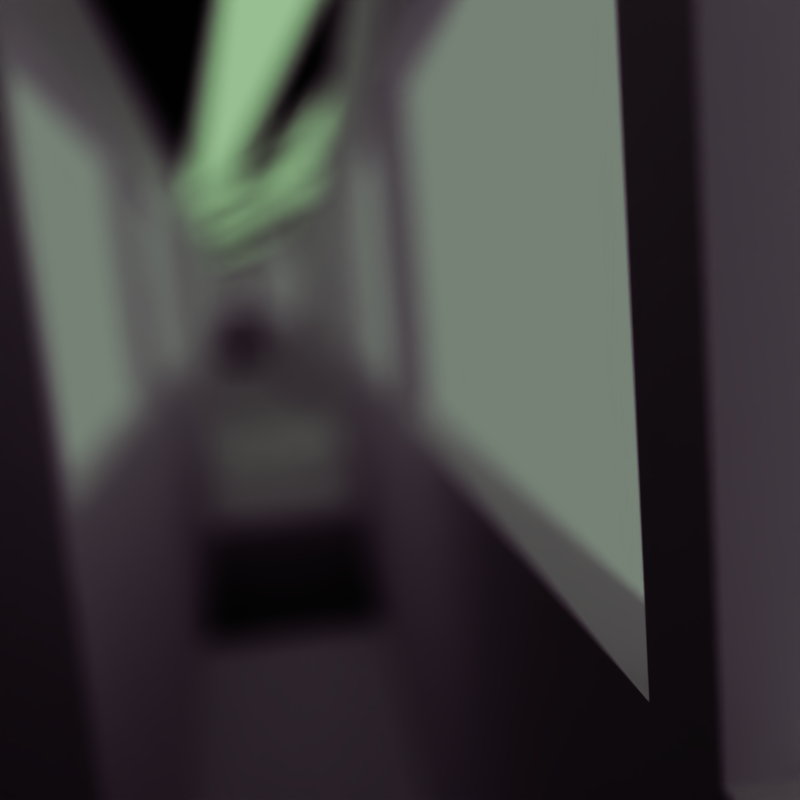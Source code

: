 # Source: RenderSketchGame-RyanGreen-0822.blend  (saved by Blender 2.71.0; exported with 4.5.12 LTS)
import bpy
from mathutils import Matrix  # noqa: F401  (used for matrix-valued properties, if any)

bpy.ops.wm.read_factory_settings(use_empty=True)
scene = bpy.context.scene
scene.name = 'Scene'

# ---- collections
col_collection_1 = bpy.data.collections.new('Collection 1'); scene.collection.children.link(col_collection_1)

# ---- materials (node trees are filled in below, after node groups)
mat_material_002 = bpy.data.materials.new('Material.002')
mat_material_002.alpha_threshold = 0.0
mat_material_002.roughness = 0.5
mat_material_002.line_color = (0.0, 0.0, 0.0, 1.0)
mat_material = bpy.data.materials.new('Material')
mat_material.alpha_threshold = 0.0
mat_material.roughness = 0.5
mat_material.line_color = (0.0, 0.0, 0.0, 1.0)
mat_material_001 = bpy.data.materials.new('Material.001')
mat_material_001.alpha_threshold = 0.0
mat_material_001.roughness = 0.5
mat_material_001.line_color = (0.0, 0.0, 0.0, 1.0)

# ---- material node trees
mat_material_002.use_nodes = True; mat_material_002.node_tree.nodes.clear()
_N = mat_material_002.node_tree.nodes; _L = mat_material_002.node_tree.links
n0 = _N.new('ShaderNodeOutputMaterial'); n0.name = 'Material Output'; n0.location = (300, 300)
n1 = _N.new('ShaderNodeBsdfDiffuse'); n1.name = 'Diffuse BSDF'; n1.location = (100, 300)
n1.inputs[0].default_value = (0.01297, 0.01404, 0.01467, 1.0)
_L.new(n1.outputs[0], n0.inputs[0])
n0.is_active_output = True
mat_material.use_nodes = True; mat_material.node_tree.nodes.clear()
_N = mat_material.node_tree.nodes; _L = mat_material.node_tree.links
n0 = _N.new('ShaderNodeOutputMaterial'); n0.name = 'Material Output'; n0.location = (300, 300)
n1 = _N.new('ShaderNodeBsdfDiffuse'); n1.name = 'Diffuse BSDF'; n1.location = (10, 300)
_L.new(n1.outputs[0], n0.inputs[0])
n0.is_active_output = True
mat_material_001.use_nodes = True; mat_material_001.node_tree.nodes.clear()
_N = mat_material_001.node_tree.nodes; _L = mat_material_001.node_tree.links
n0 = _N.new('ShaderNodeOutputMaterial'); n0.name = 'Material Output'; n0.location = (300, 300)
n1 = _N.new('ShaderNodeEmission'); n1.name = 'Emission'; n1.location = (110, 300)
n1.inputs[0].default_value = (0.8, 0.8, 0.8, 1.0)
_L.new(n1.outputs[0], n0.inputs[0])
n0.is_active_output = True

# ---- world
world_world = bpy.data.worlds.new('World'); scene.world = world_world
world_world.use_nodes = True; world_world.node_tree.nodes.clear()
_N = world_world.node_tree.nodes; _L = world_world.node_tree.links
n0 = _N.new('ShaderNodeOutputWorld'); n0.name = 'World Output'; n0.location = (300, 300)
n1 = _N.new('ShaderNodeBackground'); n1.name = 'Background'; n1.location = (10, 300)
n1.inputs[0].default_value = (0.8262, 1.0, 0.7679, 1.0)
n1.inputs[1].default_value = 1.5
_L.new(n1.outputs[0], n0.inputs[0])
n0.is_active_output = True
world_world.color = (0.05088, 0.05088, 0.05088)
world_world.use_sun_shadow = False
world_world.sun_shadow_jitter_overblur = 0.0
world_world.cycles.sampling_method = 'MANUAL'
world_world.cycles.sample_map_resolution = 256

# ---- cameras
cam_camera = bpy.data.cameras.new('Camera')
cam_camera.clip_end = 100.0
cam_camera.lens = 35.0
cam_camera.sensor_width = 32.0
cam_camera.sensor_height = 18.0
cam_camera.ortho_scale = 7.314
cam_camera.dof.use_dof = True
cam_camera.dof.focus_distance = 0.58
cam_camera.dof.aperture_fstop = 0.875

# ---- lights
light_lamp = bpy.data.lights.new('Lamp', 'SUN')
light_lamp.transmission_factor = 0.0
light_lamp.cutoff_distance = 30.0
light_lamp.angle = 0.1993
light_lamp.energy = 1.0
light_lamp.shadow_buffer_clip_start = 1.001
light_lamp.shadow_soft_size = 0.1
light_lamp.shadow_cascade_max_distance = 1000.0
light_lamp.cycles.use_multiple_importance_sampling = False

# ---- meshes
me_cylinder = bpy.data.meshes.new('Cylinder')
me_cylinder.from_pydata([(0.07038, 1.0, -1.018), (0.0, 1.0, 1.0), (0.5677, 0.866, -1.069), (0.5, 0.866, 1.0), (0.9318, 0.5, -1.107), (0.866, 0.5, 1.0), (1.065, -1.495e-07, -1.12), (1.0, -4.371e-08, 1.0), (0.9318, -0.5, -1.107), (0.866, -0.5, 1.0), (0.5677, -0.866, -1.069), (0.5, -0.866, 1.0), (0.07038, -1.0, -1.018), (1.51e-07, -1.0, 1.0), (-0.427, -0.866, -0.9662), (-0.5, -0.866, 1.0), (-0.7911, -0.5, -0.9285), (-0.866, -0.5, 1.0), (-0.9243, -3.901e-07, -0.9148), (-1.0, -4.649e-07, 1.0), (-0.7911, 0.5, -0.9285), (-0.866, 0.5, 1.0), (-0.427, 0.866, -0.9662), (-0.5, 0.866, 1.0), (-0.1654, 1.0, -3.298), (0.3248, 0.866, -3.397), (0.6836, 0.5, -3.469), (0.815, -2.45e-07, -3.495), (0.6836, -0.5, -3.469), (0.3248, -0.866, -3.397), (-0.1654, -1.0, -3.298), (-0.6556, -0.866, -3.2), (-1.014, -0.5, -3.127), (-1.146, -3.2e-07, -3.101), (-1.014, 0.5, -3.127), (-0.6556, 0.866, -3.2), (-0.6497, 1.0, -5.707), (-0.1595, 0.866, -5.806), (0.1994, 0.5, -5.878), (0.3307, -2.291e-07, -5.904), (0.1994, -0.5, -5.878), (-0.1595, -0.866, -5.806), (-0.6497, -1.0, -5.707), (-1.14, -0.866, -5.608), (-1.499, -0.5, -5.536), (-1.63, -3.042e-07, -5.51), (-1.499, 0.5, -5.536), (-1.14, 0.866, -5.608), (-1.24, 1.0, -7.905), (-0.7575, 0.866, -8.038), (-0.4045, 0.5, -8.134), (-0.2753, -2.627e-08, -8.17), (-0.4045, -0.5, -8.134), (-0.7575, -0.866, -8.038), (-1.24, -1.0, -7.905), (-1.722, -0.866, -7.773), (-2.075, -0.5, -7.676), (-2.204, 1.696e-08, -7.641), (-2.075, 0.5, -7.676), (-1.722, 0.866, -7.773), (0.1533, 0.9777, -1.026), (0.2362, 0.9553, -1.035), (0.3191, 0.933, -1.043), (0.4019, 0.9107, -1.052), (0.4848, 0.8884, -1.06), (0.4167, 0.8884, 1.0), (0.3333, 0.9107, 1.0), (0.25, 0.933, 1.0), (0.1667, 0.9553, 1.0), (0.08333, 0.9777, 1.0), (-0.08369, 0.9777, -3.314), (-0.001993, 0.9553, -3.331), (0.07971, 0.933, -3.347), (0.1614, 0.9107, -3.364), (0.2431, 0.8884, -3.38), (-0.568, 0.9777, -5.723), (-0.4863, 0.9553, -5.74), (-0.4046, 0.933, -5.756), (-0.3229, 0.9107, -5.773), (-0.2412, 0.8884, -5.789), (-1.159, 0.9777, -7.927), (-1.079, 0.9553, -7.95), (-0.9986, 0.933, -7.972), (-0.9182, 0.9107, -7.994), (-0.8379, 0.8884, -8.016), (-0.3559, 0.8852, -0.9735), (-0.2849, 0.9043, -0.9809), (-0.2138, 0.9234, -0.9882), (-0.1428, 0.9426, -0.9956), (-0.07172, 0.9617, -1.003), (-0.0006719, 0.9809, -1.01), (-0.07143, 0.9809, 1.0), (-0.1429, 0.9617, 1.0), (-0.2143, 0.9426, 1.0), (-0.2857, 0.9234, 1.0), (-0.3571, 0.9043, 1.0), (-0.4286, 0.8852, 1.0), (-0.5856, 0.8852, -3.214), (-0.5155, 0.9043, -3.228), (-0.4455, 0.9234, -3.242), (-0.3755, 0.9426, -3.256), (-0.3054, 0.9617, -3.27), (-0.2354, 0.9809, -3.284), (-1.07, 0.8852, -5.623), (-0.9998, 0.9043, -5.637), (-0.9298, 0.9234, -5.651), (-0.8597, 0.9426, -5.665), (-0.7897, 0.9617, -5.679), (-0.7197, 0.9809, -5.693), (-1.653, 0.8852, -7.792), (-1.584, 0.9043, -7.811), (-1.515, 0.9234, -7.83), (-1.446, 0.9426, -7.849), (-1.377, 0.9617, -7.868), (-1.309, 0.9809, -7.887)], [], [(64, 65, 3, 2), (2, 3, 5, 4), (4, 5, 7, 6), (6, 7, 9, 8), (8, 9, 11, 10), (10, 11, 13, 12), (12, 13, 15, 14), (14, 15, 17, 16), (16, 17, 19, 18), (18, 19, 21, 20), (3, 65, 66, 67, 68, 69, 1, 91, 92, 93, 94, 95, 96, 23, 21, 19, 17, 15, 13, 11, 9, 7, 5), (90, 91, 1, 0), (20, 21, 23, 22), (90, 0, 24, 102), (102, 24, 36, 108), (20, 22, 35, 34), (18, 20, 34, 33), (16, 18, 33, 32), (14, 16, 32, 31), (12, 14, 31, 30), (10, 12, 30, 29), (8, 10, 29, 28), (6, 8, 28, 27), (4, 6, 27, 26), (2, 4, 26, 25), (64, 2, 25, 74), (108, 36, 48, 114), (34, 35, 47, 46), (33, 34, 46, 45), (32, 33, 45, 44), (31, 32, 44, 43), (30, 31, 43, 42), (29, 30, 42, 41), (28, 29, 41, 40), (27, 28, 40, 39), (26, 27, 39, 38), (25, 26, 38, 37), (74, 25, 37, 79), (48, 80, 81, 82, 83, 84, 49, 50, 51, 52, 53, 54, 55, 56, 57, 58, 59, 109, 110, 111, 112, 113, 114), (46, 47, 59, 58), (45, 46, 58, 57), (44, 45, 57, 56), (43, 44, 56, 55), (42, 43, 55, 54), (41, 42, 54, 53), (40, 41, 53, 52), (39, 40, 52, 51), (38, 39, 51, 50), (37, 38, 50, 49), (79, 37, 49, 84), (60, 69, 68, 61), (62, 67, 66, 63), (60, 61, 71, 70), (62, 63, 73, 72), (70, 71, 76, 75), (72, 73, 78, 77), (75, 76, 81, 80), (77, 78, 83, 82), (22, 23, 96, 85), (86, 95, 94, 87), (88, 93, 92, 89), (22, 85, 97, 35), (86, 87, 99, 98), (88, 89, 101, 100), (35, 97, 103, 47), (98, 99, 105, 104), (100, 101, 107, 106), (47, 103, 109, 59), (104, 105, 111, 110), (106, 107, 113, 112)])
me_cylinder.materials.append(mat_material_002)
me_cylinder.use_remesh_preserve_volume = False
me_cylinder.use_remesh_preserve_attributes = False
me_cylinder.use_mirror_vertex_groups = False
me_cylinder.update()
me_cube = bpy.data.meshes.new('Cube')
me_cube.from_pydata([(1.0, 5.053, -1.0), (1.0, -5.053, -1.0), (-1.0, -5.053, -1.0), (-1.0, 5.053, -1.0), (1.0, 5.053, 1.0), (1.0, -5.053, 1.0), (-1.0, -5.053, 1.0), (-1.0, 5.053, 1.0), (1.0, 5.053, -1.192e-07), (1.0, 5.053, 0.6667), (1.0, -5.053, -1.192e-07), (1.0, -5.053, 0.6667), (-1.0, -5.053, -1.192e-07), (-1.0, -5.053, 0.6667), (-1.0, 5.053, -1.192e-07), (-1.0, 5.053, 0.6667), (-0.9351, 3.658, 0.6667), (-0.9351, 3.56, 0.6667), (-0.9351, 2.215, 0.6667), (-0.9351, 2.117, 0.6667), (-0.9351, 0.771, 0.6667), (-0.9351, 0.6728, 0.6667), (-0.9351, -0.6728, 0.6667), (-0.9351, -0.771, 0.6667), (-0.9351, -2.117, 0.6667), (-0.9351, -2.215, 0.6667), (-0.9351, -3.56, 0.6667), (-0.9351, -3.658, 0.6667), (-0.9351, 3.56, -1.192e-07), (-0.9351, 3.658, -1.192e-07), (-0.9351, 2.117, -1.192e-07), (-0.9351, 2.215, -1.192e-07), (-0.9351, 0.6728, -1.192e-07), (-0.9351, 0.771, -1.192e-07), (-0.9351, -0.7709, -1.192e-07), (-0.9351, -0.6728, -1.192e-07), (-0.9351, -2.215, -1.192e-07), (-0.9351, -2.117, -1.192e-07), (-0.9351, -3.658, -1.192e-07), (-0.9351, -3.56, -1.192e-07), (-0.9351, 4.955, -1.192e-07), (-0.9351, 4.955, 0.6667), (-0.9351, -4.986, -1.192e-07), (-0.9351, -4.986, 0.6667), (-1.0, -4.986, 0.6667), (-1.0, -4.986, 1.0), (1.0, -4.986, 1.0), (1.0, -4.986, 0.6667), (-1.0, -4.986, -1.192e-07), (1.0, -4.986, -1.192e-07), (-1.0, -4.986, -1.0), (1.0, -4.986, -1.0), (-1.0, 4.955, 0.6667), (1.0, 4.955, 0.6667), (-1.0, 4.955, 1.0), (1.0, 4.955, 1.0), (-1.0, 4.955, -1.192e-07), (-1.0, 4.955, -1.0), (1.0, 4.955, -1.192e-07), (1.0, 4.955, -1.0), (1.0, 3.56, -1.0), (1.0, 3.658, -1.0), (1.0, 2.117, -1.0), (1.0, 2.215, -1.0), (1.0, 0.6728, -1.0), (1.0, 0.771, -1.0), (1.0, -0.771, -1.0), (1.0, -0.6728, -1.0), (1.0, -2.215, -1.0), (1.0, -2.117, -1.0), (1.0, -3.658, -1.0), (1.0, -3.56, -1.0), (-1.0, -3.56, -1.0), (-1.0, -3.658, -1.0), (-1.0, -2.117, -1.0), (-1.0, -2.215, -1.0), (-1.0, -0.6728, -1.0), (-1.0, -0.7709, -1.0), (-1.0, 0.771, -1.0), (-1.0, 0.6728, -1.0), (-1.0, 2.215, -1.0), (-1.0, 2.117, -1.0), (-1.0, 3.658, -1.0), (-1.0, 3.56, -1.0), (1.0, 3.658, 1.0), (1.0, 3.56, 1.0), (1.0, 2.215, 1.0), (1.0, 2.117, 1.0), (1.0, 0.7709, 1.0), (1.0, 0.6728, 1.0), (1.0, -0.6728, 1.0), (1.0, -0.771, 1.0), (1.0, -2.117, 1.0), (1.0, -2.215, 1.0), (1.0, -3.56, 1.0), (1.0, -3.658, 1.0), (-1.0, -3.658, 1.0), (-1.0, -3.56, 1.0), (-1.0, -2.215, 1.0), (-1.0, -2.117, 1.0), (-1.0, -0.771, 1.0), (-1.0, -0.6728, 1.0), (-1.0, 0.6728, 1.0), (-1.0, 0.771, 1.0), (-1.0, 2.117, 1.0), (-1.0, 2.215, 1.0), (-1.0, 3.56, 1.0), (-1.0, 3.658, 1.0), (1.0, 3.56, -1.192e-07), (1.0, 3.658, -1.192e-07), (1.0, 2.117, -1.192e-07), (1.0, 2.215, -1.192e-07), (1.0, 0.6728, -1.192e-07), (1.0, 0.7709, -1.192e-07), (1.0, -0.771, -1.192e-07), (1.0, -0.6728, -1.192e-07), (1.0, -2.215, -1.192e-07), (1.0, -2.117, -1.192e-07), (1.0, -3.658, -1.192e-07), (1.0, -3.56, -1.192e-07), (1.0, 3.658, 0.6667), (1.0, 3.56, 0.6667), (1.0, 2.215, 0.6667), (1.0, 2.117, 0.6667), (1.0, 0.7709, 0.6667), (1.0, 0.6728, 0.6667), (1.0, -0.6728, 0.6667), (1.0, -0.771, 0.6667), (1.0, -2.117, 0.6667), (1.0, -2.215, 0.6667), (1.0, -3.56, 0.6667), (1.0, -3.658, 0.6667), (-1.0, -3.56, -1.192e-07), (-1.0, -3.658, -1.192e-07), (-1.0, -2.117, -1.192e-07), (-1.0, -2.215, -1.192e-07), (-1.0, -0.6728, -1.192e-07), (-1.0, -0.7709, -1.192e-07), (-1.0, 0.771, -1.192e-07), (-1.0, 0.6728, -1.192e-07), (-1.0, 2.215, -1.192e-07), (-1.0, 2.117, -1.192e-07), (-1.0, 3.658, -1.192e-07), (-1.0, 3.56, -1.192e-07), (-1.0, -3.658, 0.6667), (-1.0, -3.56, 0.6667), (-1.0, -2.215, 0.6667), (-1.0, -2.117, 0.6667), (-1.0, -0.771, 0.6667), (-1.0, -0.6728, 0.6667), (-1.0, 0.6728, 0.6667), (-1.0, 0.771, 0.6667), (-1.0, 2.117, 0.6667), (-1.0, 2.215, 0.6667), (-1.0, 3.56, 0.6667), (-1.0, 3.658, 0.6667), (0.9352, -4.986, 0.6667), (0.9352, -4.986, -1.192e-07), (0.9352, 4.955, 0.6667), (0.9352, 4.955, -1.192e-07), (0.9352, 3.56, -1.192e-07), (0.9352, 3.658, -1.192e-07), (0.9352, 2.117, -1.192e-07), (0.9352, 2.215, -1.192e-07), (0.9352, 0.6728, -1.192e-07), (0.9352, 0.7709, -1.192e-07), (0.9352, -0.771, -1.192e-07), (0.9352, -0.6728, -1.192e-07), (0.9352, -2.215, -1.192e-07), (0.9352, -2.117, -1.192e-07), (0.9352, -3.658, -1.192e-07), (0.9352, -3.56, -1.192e-07), (0.9352, 3.658, 0.6667), (0.9352, 3.56, 0.6667), (0.9352, 2.215, 0.6667), (0.9352, 2.117, 0.6667), (0.9352, 0.7709, 0.6667), (0.9352, 0.6728, 0.6667), (0.9352, -0.6728, 0.6667), (0.9352, -0.771, 0.6667), (0.9352, -2.117, 0.6667), (0.9352, -2.215, 0.6667), (0.9352, -3.56, 0.6667), (0.9352, -3.658, 0.6667)], [], [(51, 49, 10, 1), (145, 97, 98, 146), (46, 45, 6, 5), (11, 5, 6, 13), (119, 116, 168, 171), (8, 0, 3, 14), (50, 48, 133, 73), (134, 147, 24, 37), (1, 10, 12, 2), (10, 11, 13, 12), (55, 54, 107, 84), (8, 9, 53, 58), (4, 9, 15, 7), (9, 8, 14, 15), (60, 108, 111, 63), (59, 61, 82, 57), (62, 110, 113, 65), (64, 112, 115, 67), (66, 114, 117, 69), (68, 116, 119, 71), (121, 85, 86, 122), (53, 55, 84, 120), (125, 89, 90, 126), (127, 91, 92, 128), (129, 93, 94, 130), (47, 46, 5, 11), (123, 87, 88, 124), (85, 106, 105, 86), (87, 104, 103, 88), (89, 102, 101, 90), (91, 100, 99, 92), (93, 98, 97, 94), (147, 99, 100, 148), (44, 45, 96, 144), (149, 101, 102, 150), (151, 103, 104, 152), (153, 105, 106, 154), (52, 54, 7, 15), (60, 63, 80, 83), (62, 65, 78, 81), (64, 67, 76, 79), (66, 69, 74, 77), (68, 71, 72, 75), (51, 1, 2, 50), (114, 127, 179, 166), (113, 110, 162, 165), (121, 122, 174, 173), (116, 129, 181, 168), (53, 120, 172, 158), (49, 47, 11, 10), (72, 132, 135, 75), (74, 134, 137, 77), (76, 136, 139, 79), (78, 138, 141, 81), (80, 140, 143, 83), (57, 56, 14, 3), (137, 134, 37, 34), (136, 149, 22, 35), (56, 142, 29, 40), (141, 138, 33, 30), (138, 151, 20, 33), (56, 52, 15, 14), (60, 83, 82, 61), (62, 81, 80, 63), (64, 79, 78, 65), (66, 77, 76, 67), (68, 75, 74, 69), (70, 73, 72, 71), (106, 85, 84, 107), (104, 87, 86, 105), (102, 89, 88, 103), (100, 91, 90, 101), (98, 93, 92, 99), (96, 95, 94, 97), (85, 121, 120, 84), (87, 123, 122, 86), (89, 125, 124, 88), (91, 127, 126, 90), (93, 129, 128, 92), (95, 131, 130, 94), (97, 145, 144, 96), (99, 147, 146, 98), (101, 149, 148, 100), (103, 151, 150, 102), (105, 153, 152, 104), (107, 155, 154, 106), (108, 60, 61, 109), (110, 62, 63, 111), (112, 64, 65, 113), (114, 66, 67, 115), (116, 68, 69, 117), (118, 70, 71, 119), (121, 108, 109, 120), (123, 110, 111, 122), (125, 112, 113, 124), (127, 114, 115, 126), (129, 116, 117, 128), (131, 118, 119, 130), (132, 72, 73, 133), (134, 74, 75, 135), (136, 76, 77, 137), (138, 78, 79, 139), (140, 80, 81, 141), (142, 82, 83, 143), (145, 132, 133, 144), (147, 134, 135, 146), (149, 136, 137, 148), (151, 138, 139, 150), (153, 140, 141, 152), (155, 142, 143, 154), (59, 58, 109, 61), (4, 7, 54, 55), (0, 59, 57, 3), (9, 4, 55, 53), (155, 107, 54, 52), (82, 142, 56, 57), (145, 146, 25, 26), (0, 8, 58, 59), (70, 118, 49, 51), (95, 96, 45, 46), (2, 12, 48, 50), (12, 13, 44, 48), (131, 95, 46, 47), (13, 6, 45, 44), (70, 51, 50, 73), (129, 130, 182, 181), (42, 43, 27, 38), (39, 26, 25, 36), (37, 24, 23, 34), (35, 22, 21, 32), (33, 20, 19, 30), (31, 18, 17, 28), (29, 16, 41, 40), (153, 154, 17, 18), (133, 48, 42, 38), (132, 145, 26, 39), (154, 143, 28, 17), (149, 150, 21, 22), (52, 56, 40, 41), (48, 44, 43, 42), (152, 141, 30, 19), (150, 139, 32, 21), (143, 140, 31, 28), (148, 137, 34, 23), (139, 136, 35, 32), (44, 144, 27, 43), (146, 135, 36, 25), (155, 52, 41, 16), (135, 132, 39, 36), (144, 133, 38, 27), (151, 152, 19, 20), (142, 155, 16, 29), (147, 148, 23, 24), (140, 153, 18, 31), (159, 158, 172, 161), (160, 173, 174, 163), (162, 175, 176, 165), (164, 177, 178, 167), (166, 179, 180, 169), (168, 181, 182, 171), (170, 183, 156, 157), (47, 49, 157, 156), (112, 125, 177, 164), (125, 126, 178, 177), (110, 123, 175, 162), (131, 47, 156, 183), (108, 121, 173, 160), (130, 119, 171, 182), (115, 112, 164, 167), (128, 117, 169, 180), (126, 115, 167, 178), (127, 128, 180, 179), (124, 113, 165, 176), (111, 108, 160, 163), (49, 118, 170, 157), (122, 111, 163, 174), (117, 114, 166, 169), (58, 53, 158, 159), (120, 109, 161, 172), (123, 124, 176, 175), (109, 58, 159, 161), (118, 131, 183, 170)])
me_cube.polygons.foreach_set('material_index', [0, 0, 0, 0, 0, 0, 0, 0, 0, 0, 0, 0, 0, 0, 0, 0, 0, 0, 0, 0, 0, 0, 0, 0, 0, 0, 0, 0, 0, 0, 0, 0, 0, 0, 0, 0, 0, 0, 0, 0, 0, 0, 0, 0, 0, 0, 0, 0, 0, 0, 0, 0, 0, 0, 0, 0, 0, 0, 0, 0, 0, 0, 0, 0, 0, 0, 0, 0, 0, 0, 0, 0, 0, 0, 0, 0, 0, 0, 0, 0, 0, 0, 0, 0, 0, 0, 0, 0, 0, 0, 0, 0, 0, 0, 0, 0, 0, 0, 0, 0, 0, 0, 0, 0, 0, 0, 0, 0, 0, 0, 0, 0, 0, 0, 0, 0, 0, 0, 0, 0, 0, 0, 0, 0, 0, 0, 1, 1, 1, 1, 1, 1, 1, 0, 0, 0, 0, 0, 0, 0, 0, 0, 0, 0, 0, 0, 0, 0, 0, 0, 0, 0, 0, 0, 1, 1, 1, 1, 1, 1, 1, 0, 0, 0, 0, 0, 0, 0, 0, 0, 0, 0, 0, 0, 0, 0, 0, 0, 0, 0, 0, 0])
me_cube.materials.append(mat_material)
me_cube.materials.append(mat_material_001)
me_cube.use_remesh_preserve_volume = False
me_cube.use_remesh_preserve_attributes = False
me_cube.use_mirror_vertex_groups = False
me_cube.update()
me_cube_002 = bpy.data.meshes.new('Cube.002')
me_cube_002.from_pydata([(1.0, 5.053, -1.0), (1.0, -5.053, -1.0), (-1.0, -5.053, -1.0), (-1.0, 5.053, -1.0), (1.0, 5.053, 1.0), (1.0, -5.053, 1.0), (-1.0, -5.053, 1.0), (-1.0, 5.053, 1.0), (1.0, 5.053, -1.192e-07), (1.0, 5.053, 0.6667), (1.0, -5.053, -1.192e-07), (1.0, -5.053, 0.6667), (-1.0, -5.053, -1.192e-07), (-1.0, -5.053, 0.6667), (-1.0, 5.053, -1.192e-07), (-1.0, 5.053, 0.6667), (-0.9351, 3.658, 0.6667), (-0.9351, 3.56, 0.6667), (-0.9351, 2.215, 0.6667), (-0.9351, 2.117, 0.6667), (-0.9351, 0.771, 0.6667), (-0.9351, 0.6728, 0.6667), (-0.9351, -0.6728, 0.6667), (-0.9351, -0.771, 0.6667), (-0.9351, -2.117, 0.6667), (-0.9351, -2.215, 0.6667), (-0.9351, -3.56, 0.6667), (-0.9351, -3.658, 0.6667), (-0.9351, 3.56, -1.192e-07), (-0.9351, 3.658, -1.192e-07), (-0.9351, 2.117, -1.192e-07), (-0.9351, 2.215, -1.192e-07), (-0.9351, 0.6728, -1.192e-07), (-0.9351, 0.771, -1.192e-07), (-0.9351, -0.7709, -1.192e-07), (-0.9351, -0.6728, -1.192e-07), (-0.9351, -2.215, -1.192e-07), (-0.9351, -2.117, -1.192e-07), (-0.9351, -3.658, -1.192e-07), (-0.9351, -3.56, -1.192e-07), (-0.9351, 4.955, -1.192e-07), (-0.9351, 4.955, 0.6667), (-0.9351, -4.986, -1.192e-07), (-0.9351, -4.986, 0.6667), (-1.0, -4.986, 0.6667), (-1.0, -4.986, 1.0), (1.0, -4.986, 1.0), (1.0, -4.986, 0.6667), (-1.0, -4.986, -1.192e-07), (1.0, -4.986, -1.192e-07), (-1.0, -4.986, -1.0), (1.0, -4.986, -1.0), (-1.0, 4.955, 0.6667), (1.0, 4.955, 0.6667), (-1.0, 4.955, 1.0), (1.0, 4.955, 1.0), (-1.0, 4.955, -1.192e-07), (-1.0, 4.955, -1.0), (1.0, 4.955, -1.192e-07), (1.0, 4.955, -1.0), (1.0, 3.56, -1.0), (1.0, 3.658, -1.0), (1.0, 2.117, -1.0), (1.0, 2.215, -1.0), (1.0, 0.6728, -1.0), (1.0, 0.771, -1.0), (1.0, -0.771, -1.0), (1.0, -0.6728, -1.0), (1.0, -2.215, -1.0), (1.0, -2.117, -1.0), (1.0, -3.658, -1.0), (1.0, -3.56, -1.0), (-1.0, -3.56, -1.0), (-1.0, -3.658, -1.0), (-1.0, -2.117, -1.0), (-1.0, -2.215, -1.0), (-1.0, -0.6728, -1.0), (-1.0, -0.7709, -1.0), (-1.0, 0.771, -1.0), (-1.0, 0.6728, -1.0), (-1.0, 2.215, -1.0), (-1.0, 2.117, -1.0), (-1.0, 3.658, -1.0), (-1.0, 3.56, -1.0), (1.0, 3.658, 1.0), (1.0, 3.56, 1.0), (1.0, 2.215, 1.0), (1.0, 2.117, 1.0), (1.0, 0.7709, 1.0), (1.0, 0.6728, 1.0), (1.0, -0.6728, 1.0), (1.0, -0.771, 1.0), (1.0, -2.117, 1.0), (1.0, -2.215, 1.0), (1.0, -3.56, 1.0), (1.0, -3.658, 1.0), (-1.0, -3.658, 1.0), (-1.0, -3.56, 1.0), (-1.0, -2.215, 1.0), (-1.0, -2.117, 1.0), (-1.0, -0.771, 1.0), (-1.0, -0.6728, 1.0), (-1.0, 0.6728, 1.0), (-1.0, 0.771, 1.0), (-1.0, 2.117, 1.0), (-1.0, 2.215, 1.0), (-1.0, 3.56, 1.0), (-1.0, 3.658, 1.0), (1.0, 3.56, -1.192e-07), (1.0, 3.658, -1.192e-07), (1.0, 2.117, -1.192e-07), (1.0, 2.215, -1.192e-07), (1.0, 0.6728, -1.192e-07), (1.0, 0.7709, -1.192e-07), (1.0, -0.771, -1.192e-07), (1.0, -0.6728, -1.192e-07), (1.0, -2.215, -1.192e-07), (1.0, -2.117, -1.192e-07), (1.0, -3.658, -1.192e-07), (1.0, -3.56, -1.192e-07), (1.0, 3.658, 0.6667), (1.0, 3.56, 0.6667), (1.0, 2.215, 0.6667), (1.0, 2.117, 0.6667), (1.0, 0.7709, 0.6667), (1.0, 0.6728, 0.6667), (1.0, -0.6728, 0.6667), (1.0, -0.771, 0.6667), (1.0, -2.117, 0.6667), (1.0, -2.215, 0.6667), (1.0, -3.56, 0.6667), (1.0, -3.658, 0.6667), (-1.0, -3.56, -1.192e-07), (-1.0, -3.658, -1.192e-07), (-1.0, -2.117, -1.192e-07), (-1.0, -2.215, -1.192e-07), (-1.0, -0.6728, -1.192e-07), (-1.0, -0.7709, -1.192e-07), (-1.0, 0.771, -1.192e-07), (-1.0, 0.6728, -1.192e-07), (-1.0, 2.215, -1.192e-07), (-1.0, 2.117, -1.192e-07), (-1.0, 3.658, -1.192e-07), (-1.0, 3.56, -1.192e-07), (-1.0, -3.658, 0.6667), (-1.0, -3.56, 0.6667), (-1.0, -2.215, 0.6667), (-1.0, -2.117, 0.6667), (-1.0, -0.771, 0.6667), (-1.0, -0.6728, 0.6667), (-1.0, 0.6728, 0.6667), (-1.0, 0.771, 0.6667), (-1.0, 2.117, 0.6667), (-1.0, 2.215, 0.6667), (-1.0, 3.56, 0.6667), (-1.0, 3.658, 0.6667), (0.9352, -4.986, 0.6667), (0.9352, -4.986, -1.192e-07), (0.9352, 4.955, 0.6667), (0.9352, 4.955, -1.192e-07), (0.9352, 3.56, -1.192e-07), (0.9352, 3.658, -1.192e-07), (0.9352, 2.117, -1.192e-07), (0.9352, 2.215, -1.192e-07), (0.9352, 0.6728, -1.192e-07), (0.9352, 0.7709, -1.192e-07), (0.9352, -0.771, -1.192e-07), (0.9352, -0.6728, -1.192e-07), (0.9352, -2.215, -1.192e-07), (0.9352, -2.117, -1.192e-07), (0.9352, -3.658, -1.192e-07), (0.9352, -3.56, -1.192e-07), (0.9352, 3.658, 0.6667), (0.9352, 3.56, 0.6667), (0.9352, 2.215, 0.6667), (0.9352, 2.117, 0.6667), (0.9352, 0.7709, 0.6667), (0.9352, 0.6728, 0.6667), (0.9352, -0.6728, 0.6667), (0.9352, -0.771, 0.6667), (0.9352, -2.117, 0.6667), (0.9352, -2.215, 0.6667), (0.9352, -3.56, 0.6667), (0.9352, -3.658, 0.6667)], [], [(51, 49, 10, 1), (145, 97, 98, 146), (46, 45, 6, 5), (11, 5, 6, 13), (119, 116, 168, 171), (8, 0, 3, 14), (50, 48, 133, 73), (134, 147, 24, 37), (1, 10, 12, 2), (10, 11, 13, 12), (55, 54, 107, 84), (8, 9, 53, 58), (4, 9, 15, 7), (9, 8, 14, 15), (60, 108, 111, 63), (59, 61, 82, 57), (62, 110, 113, 65), (64, 112, 115, 67), (66, 114, 117, 69), (68, 116, 119, 71), (121, 85, 86, 122), (53, 55, 84, 120), (125, 89, 90, 126), (127, 91, 92, 128), (129, 93, 94, 130), (47, 46, 5, 11), (123, 87, 88, 124), (85, 106, 105, 86), (87, 104, 103, 88), (89, 102, 101, 90), (91, 100, 99, 92), (93, 98, 97, 94), (147, 99, 100, 148), (44, 45, 96, 144), (149, 101, 102, 150), (151, 103, 104, 152), (153, 105, 106, 154), (52, 54, 7, 15), (60, 63, 80, 83), (62, 65, 78, 81), (64, 67, 76, 79), (66, 69, 74, 77), (68, 71, 72, 75), (51, 1, 2, 50), (114, 127, 179, 166), (113, 110, 162, 165), (121, 122, 174, 173), (116, 129, 181, 168), (53, 120, 172, 158), (49, 47, 11, 10), (72, 132, 135, 75), (74, 134, 137, 77), (76, 136, 139, 79), (78, 138, 141, 81), (80, 140, 143, 83), (57, 56, 14, 3), (137, 134, 37, 34), (136, 149, 22, 35), (56, 142, 29, 40), (141, 138, 33, 30), (138, 151, 20, 33), (56, 52, 15, 14), (60, 83, 82, 61), (62, 81, 80, 63), (64, 79, 78, 65), (66, 77, 76, 67), (68, 75, 74, 69), (70, 73, 72, 71), (106, 85, 84, 107), (104, 87, 86, 105), (102, 89, 88, 103), (100, 91, 90, 101), (98, 93, 92, 99), (96, 95, 94, 97), (85, 121, 120, 84), (87, 123, 122, 86), (89, 125, 124, 88), (91, 127, 126, 90), (93, 129, 128, 92), (95, 131, 130, 94), (97, 145, 144, 96), (99, 147, 146, 98), (101, 149, 148, 100), (103, 151, 150, 102), (105, 153, 152, 104), (107, 155, 154, 106), (108, 60, 61, 109), (110, 62, 63, 111), (112, 64, 65, 113), (114, 66, 67, 115), (116, 68, 69, 117), (118, 70, 71, 119), (121, 108, 109, 120), (123, 110, 111, 122), (125, 112, 113, 124), (127, 114, 115, 126), (129, 116, 117, 128), (131, 118, 119, 130), (132, 72, 73, 133), (134, 74, 75, 135), (136, 76, 77, 137), (138, 78, 79, 139), (140, 80, 81, 141), (142, 82, 83, 143), (145, 132, 133, 144), (147, 134, 135, 146), (149, 136, 137, 148), (151, 138, 139, 150), (153, 140, 141, 152), (155, 142, 143, 154), (59, 58, 109, 61), (4, 7, 54, 55), (0, 59, 57, 3), (9, 4, 55, 53), (155, 107, 54, 52), (82, 142, 56, 57), (145, 146, 25, 26), (0, 8, 58, 59), (70, 118, 49, 51), (95, 96, 45, 46), (2, 12, 48, 50), (12, 13, 44, 48), (131, 95, 46, 47), (13, 6, 45, 44), (70, 51, 50, 73), (129, 130, 182, 181), (42, 43, 27, 38), (39, 26, 25, 36), (37, 24, 23, 34), (35, 22, 21, 32), (33, 20, 19, 30), (31, 18, 17, 28), (29, 16, 41, 40), (153, 154, 17, 18), (133, 48, 42, 38), (132, 145, 26, 39), (154, 143, 28, 17), (149, 150, 21, 22), (52, 56, 40, 41), (48, 44, 43, 42), (152, 141, 30, 19), (150, 139, 32, 21), (143, 140, 31, 28), (148, 137, 34, 23), (139, 136, 35, 32), (44, 144, 27, 43), (146, 135, 36, 25), (155, 52, 41, 16), (135, 132, 39, 36), (144, 133, 38, 27), (151, 152, 19, 20), (142, 155, 16, 29), (147, 148, 23, 24), (140, 153, 18, 31), (159, 158, 172, 161), (160, 173, 174, 163), (162, 175, 176, 165), (164, 177, 178, 167), (166, 179, 180, 169), (168, 181, 182, 171), (170, 183, 156, 157), (47, 49, 157, 156), (112, 125, 177, 164), (125, 126, 178, 177), (110, 123, 175, 162), (131, 47, 156, 183), (108, 121, 173, 160), (130, 119, 171, 182), (115, 112, 164, 167), (128, 117, 169, 180), (126, 115, 167, 178), (127, 128, 180, 179), (124, 113, 165, 176), (111, 108, 160, 163), (49, 118, 170, 157), (122, 111, 163, 174), (117, 114, 166, 169), (58, 53, 158, 159), (120, 109, 161, 172), (123, 124, 176, 175), (109, 58, 159, 161), (118, 131, 183, 170)])
me_cube_002.polygons.foreach_set('material_index', [0, 0, 0, 0, 0, 0, 0, 0, 0, 0, 0, 0, 0, 0, 0, 0, 0, 0, 0, 0, 0, 0, 0, 0, 0, 0, 0, 0, 0, 0, 0, 0, 0, 0, 0, 0, 0, 0, 0, 0, 0, 0, 0, 0, 0, 0, 0, 0, 0, 0, 0, 0, 0, 0, 0, 0, 0, 0, 0, 0, 0, 0, 0, 0, 0, 0, 0, 0, 0, 0, 0, 0, 0, 0, 0, 0, 0, 0, 0, 0, 0, 0, 0, 0, 0, 0, 0, 0, 0, 0, 0, 0, 0, 0, 0, 0, 0, 0, 0, 0, 0, 0, 0, 0, 0, 0, 0, 0, 0, 0, 0, 0, 0, 0, 0, 0, 0, 0, 0, 0, 0, 0, 0, 0, 0, 0, 1, 1, 1, 1, 1, 1, 1, 0, 0, 0, 0, 0, 0, 0, 0, 0, 0, 0, 0, 0, 0, 0, 0, 0, 0, 0, 0, 0, 1, 1, 1, 1, 1, 1, 1, 0, 0, 0, 0, 0, 0, 0, 0, 0, 0, 0, 0, 0, 0, 0, 0, 0, 0, 0, 0, 0])
me_cube_002.materials.append(mat_material)
me_cube_002.materials.append(mat_material_001)
me_cube_002.use_remesh_preserve_volume = False
me_cube_002.use_remesh_preserve_attributes = False
me_cube_002.use_mirror_vertex_groups = False
me_cube_002.update()
me_plane = bpy.data.meshes.new('Plane')
me_plane.from_pydata([(-1.0, -1.0, 0.0), (1.0, -1.0, 0.0), (-1.0, 1.0, 0.0), (1.0, 1.0, 0.0)], [], [(0, 1, 3, 2)])
me_plane.use_remesh_preserve_volume = False
me_plane.use_remesh_preserve_attributes = False
me_plane.use_mirror_vertex_groups = False
me_plane.update()

# ---- objects
ob_cylinder = bpy.data.objects.new('Cylinder', me_cylinder)
ob_empty_001 = bpy.data.objects.new('Empty.001', None)
ob_cube_001 = bpy.data.objects.new('Cube.001', me_cube)
ob_empty = bpy.data.objects.new('Empty', None)
ob_cube_002 = bpy.data.objects.new('Cube.002', me_cube_002)
ob_plane = bpy.data.objects.new('Plane', me_plane)
ob_cube = bpy.data.objects.new('Cube', me_cube)
ob_lamp = bpy.data.objects.new('Lamp', light_lamp)
ob_camera = bpy.data.objects.new('Camera', cam_camera)

# ---- transforms, parenting, visibility, modifiers, constraints
ob_cylinder.location = (-0.2644, 1.792, -2.039)
ob_cylinder.rotation_euler = (1.571, -0.0, 0.1682)
ob_cylinder.scale = (4.439, 4.439, 4.439)
ob_cylinder.lineart.crease_threshold = 0.0
ob_empty_001.location = (-3.451, 4.902, 1.0)
ob_empty_001.rotation_euler = (0.0, -0.0, 0.1578)
ob_empty_001.empty_image_offset = (0.0, 0.0)
ob_empty_001.lineart.crease_threshold = 0.0
ob_cube_001.location = (-2.839, 4.941, 1.0)
ob_cube_001.rotation_euler = (0.0, -0.0, 0.06334)
ob_cube_001.lock_rotations_4d = False
ob_cube_001.empty_display_type = 'ARROWS'
ob_cube_001.lineart.crease_threshold = 0.0
_m = ob_cube_001.modifiers.new('Array', 'ARRAY')
_m.count = 4
_m.constant_offset_displace = (0.0, 0.0, 0.0)
_m.relative_offset_displace = (0.0, 1.1, 0.0)
_m.use_object_offset = True
_m.offset_object = ob_empty_001
ob_empty.location = (-0.6066, 0.0, 1.0)
ob_empty.rotation_euler = (0.0, -0.0, 0.09447)
ob_empty.empty_image_offset = (0.0, 0.0)
ob_empty.lineart.crease_threshold = 0.0
ob_cube_002.location = (-1.376, 8.034, -0.8274)
ob_cube_002.lock_rotations_4d = False
ob_cube_002.empty_display_type = 'ARROWS'
ob_cube_002.lineart.crease_threshold = 0.0
ob_plane.location = (0.0, 0.0, 0.0)
ob_plane.scale = (2.0, 2.0, 2.0)
ob_plane.lineart.crease_threshold = 0.0
ob_cube.location = (0.006541, 0.0, 1.0)
ob_cube.lock_rotations_4d = False
ob_cube.empty_display_type = 'ARROWS'
ob_cube.lineart.crease_threshold = 0.0
_m = ob_cube.modifiers.new('Array', 'ARRAY')
_m.count = 4
_m.constant_offset_displace = (0.0, 0.0, 0.0)
_m.relative_offset_displace = (0.0, 1.1, 0.0)
_m.use_object_offset = True
_m.offset_object = ob_empty
ob_lamp.location = (4.076, 1.005, 5.904)
ob_lamp.rotation_euler = (0.6503, 0.05522, 1.866)
ob_lamp.lock_rotations_4d = False
ob_lamp.empty_display_type = 'ARROWS'
ob_lamp.color = (0.0, 0.0, 0.0, 0.0)
ob_lamp.lineart.crease_threshold = 0.0
ob_camera.location = (-1.194, -1.186, 1.285)
ob_camera.rotation_euler = (1.432, 0.08417, -0.1195)
ob_camera.lock_rotations_4d = False
ob_camera.empty_display_type = 'ARROWS'
ob_camera.color = (0.0, 0.0, 0.0, 0.0)
ob_camera.display_type = 'WIRE'
ob_camera.lineart.crease_threshold = 0.0

# ---- collection membership
col_collection_1.objects.link(ob_cylinder)
col_collection_1.objects.link(ob_empty_001)
col_collection_1.objects.link(ob_cube_001)
col_collection_1.objects.link(ob_empty)
col_collection_1.objects.link(ob_cube_002)
col_collection_1.objects.link(ob_plane)
col_collection_1.objects.link(ob_cube)
col_collection_1.objects.link(ob_lamp)
col_collection_1.objects.link(ob_camera)

# ---- scene / render settings (as saved in the file)
scene.camera = ob_camera
scene.frame_start = 1; scene.frame_end = 250; scene.frame_set(1)
scene.render.engine = 'CYCLES'
scene.render.image_settings.color_depth = '16'
scene.render.resolution_x = 1080
scene.render.dither_intensity = 0.0
scene.cycles.use_denoising = False
scene.cycles.samples = 500
scene.cycles.sampling_pattern = 'TABULATED_SOBOL'
scene.cycles.light_sampling_threshold = 0.0
scene.cycles.use_adaptive_sampling = False
scene.cycles.use_light_tree = False
scene.cycles.blur_glossy = 0.0
scene.cycles.volume_bounces = 1
scene.cycles.pixel_filter_type = 'GAUSSIAN'
scene.cycles.sample_clamp_indirect = 0.0
scene.view_settings.view_transform = 'Filmic'
scene.view_settings.exposure = 0.4396
scene.view_settings.gamma = 0.2582
scene.view_settings.use_curve_mapping = True
scene.view_settings.curve_mapping.use_clip = True
scene.view_settings.curve_mapping.clip_max_x = 1.0
scene.view_settings.curve_mapping.clip_max_y = 1.0
scene.view_settings.curve_mapping.extend = 'EXTRAPOLATED'
scene.view_settings.curve_mapping.white_level = (1.0, 1.0, 1.0)
_c = scene.view_settings.curve_mapping.curves[0]
while len(_c.points) > 2: _c.points.remove(_c.points[-1])
_c.points[0].location = (0.0, 0.0); _c.points[0].handle_type = 'AUTO'
_c.points[1].location = (1.0, 1.0); _c.points[1].handle_type = 'AUTO'
_c = scene.view_settings.curve_mapping.curves[1]
while len(_c.points) > 2: _c.points.remove(_c.points[-1])
_c.points[0].location = (0.0, 0.01875); _c.points[0].handle_type = 'AUTO'
_c.points[1].location = (0.26471, 0.2); _c.points[1].handle_type = 'AUTO'
_p = _c.points.new(0.8369, 1.0); _p.handle_type = 'AUTO'
_c = scene.view_settings.curve_mapping.curves[2]
while len(_c.points) > 2: _c.points.remove(_c.points[-1])
_c.points[0].location = (0.0, 0.0); _c.points[0].handle_type = 'AUTO'
_c.points[1].location = (1.0, 1.0); _c.points[1].handle_type = 'AUTO'
_c = scene.view_settings.curve_mapping.curves[3]
while len(_c.points) > 2: _c.points.remove(_c.points[-1])
_c.points[0].location = (0.0, 0.0); _c.points[0].handle_type = 'AUTO'
_c.points[1].location = (1.0, 1.0); _c.points[1].handle_type = 'AUTO'
scene.view_settings.curve_mapping.update()
bpy.context.view_layer.update()
